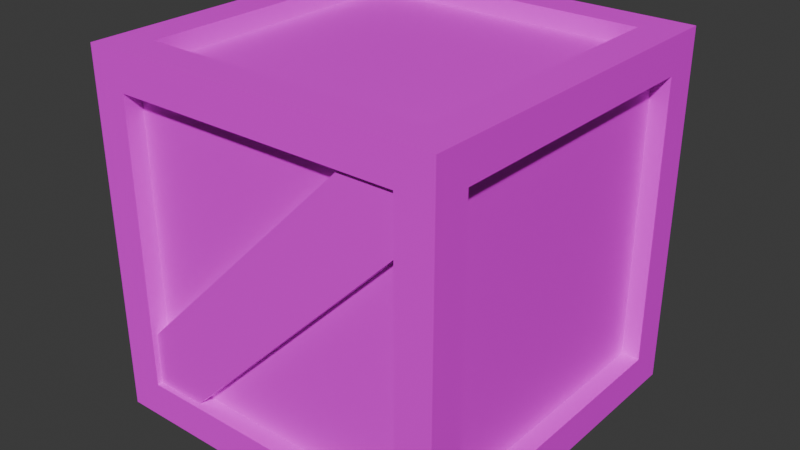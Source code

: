 # Source: wooden_crate.blend  (saved by Blender 4.2.66; exported with 4.5.12 LTS)
import bpy
from mathutils import Matrix  # noqa: F401  (used for matrix-valued properties, if any)

bpy.ops.wm.read_factory_settings(use_empty=True)
scene = bpy.context.scene
scene.name = 'Scene'

# ---- collections
col_collection = bpy.data.collections.new('Collection'); scene.collection.children.link(col_collection)

# ---- images (referenced by path relative to the original .blend; pixels are not part of the script)
import os
ASSET_DIR = os.environ.get("B2B_ASSET_DIR", "")  # directory of the original .blend (textures are referenced by path, not embedded)
HERE = os.path.dirname(os.path.abspath(__file__))  # packed textures are extracted next to this script under _unpacked/

def load_image(name, relpath, width, height, colorspace="sRGB"):
    """Load a texture the original file referenced (path relative to the .blend, or extracted next to this script)."""
    p = next((c for c in (os.path.join(HERE, relpath), os.path.join(ASSET_DIR, relpath)) if relpath and os.path.exists(c)), "")
    if p:
        img = bpy.data.images.load(p, check_existing=True)
        img.name = name
    else:  # same state as the original file: an image datablock whose file is absent (Cycles renders it pink)
        img = bpy.data.images.new(name, width, height)
        img.source = "FILE"
        img.filepath = "//" + (relpath or name)
    img.colorspace_settings.name = colorspace
    return img
img_cartoon_wood_jpg = load_image('cartoon_wood.jpg', 'cartoon_wood.jpg', 1024, 1024, 'sRGB')

# ---- materials (node trees are filled in below, after node groups)
mat_material = bpy.data.materials.new('Material')
mat_material.alpha_threshold = 0.0
mat_material.roughness = 0.5
mat_material.line_color = (0.0, 0.0, 0.0, 1.0)
mat_material_001 = bpy.data.materials.new('Material.001')

# ---- material node trees
mat_material.use_nodes = True; mat_material.node_tree.nodes.clear()
_N = mat_material.node_tree.nodes; _L = mat_material.node_tree.links
n0 = _N.new('ShaderNodeOutputMaterial'); n0.name = 'Material Output'; n0.location = (300, 300)
n1 = _N.new('ShaderNodeBsdfPrincipled'); n1.name = 'Principled BSDF'; n1.location = (10, 300)
n1.inputs[3].default_value = 1.45
n2 = _N.new('ShaderNodeTexImage'); n2.name = 'Image Texture'; n2.location = (-459, 220)
n2.image = img_cartoon_wood_jpg
_L.new(n1.outputs[0], n0.inputs[0])
_L.new(n2.outputs[0], n1.inputs[0])
n0.is_active_output = True
mat_material_001.use_nodes = True; mat_material_001.node_tree.nodes.clear()
_N = mat_material_001.node_tree.nodes; _L = mat_material_001.node_tree.links
n0 = _N.new('ShaderNodeBsdfPrincipled'); n0.name = 'Principled BSDF'; n0.location = (10, 300)
n1 = _N.new('ShaderNodeOutputMaterial'); n1.name = 'Material Output'; n1.location = (300, 300)
n2 = _N.new('ShaderNodeTexImage'); n2.name = 'Image Texture'; n2.location = (-486, 209)
n2.image = img_cartoon_wood_jpg
_L.new(n0.outputs[0], n1.inputs[0])
_L.new(n2.outputs[0], n0.inputs[0])
n1.is_active_output = True

# ---- world
world_world = bpy.data.worlds.new('World'); scene.world = world_world
world_world.use_nodes = True; world_world.node_tree.nodes.clear()
_N = world_world.node_tree.nodes; _L = world_world.node_tree.links
n0 = _N.new('ShaderNodeOutputWorld'); n0.name = 'World Output'; n0.location = (300, 300)
n1 = _N.new('ShaderNodeBackground'); n1.name = 'Background'; n1.location = (10, 300)
n1.inputs[0].default_value = (0.05088, 0.05088, 0.05088, 1.0)
_L.new(n1.outputs[0], n0.inputs[0])
n0.is_active_output = True
world_world.color = (0.05088, 0.05088, 0.05088)
world_world.sun_shadow_jitter_overblur = 0.0

# ---- meshes
me_cube = bpy.data.meshes.new('Cube')
me_cube.from_pydata([(1.0, 1.0, 1.0), (1.0, 1.0, -1.0), (1.0, -1.0, 1.0), (1.0, -1.0, -1.0), (-1.0, 1.0, 1.0), (-1.0, 1.0, -1.0), (-1.0, -1.0, 1.0), (-1.0, -1.0, -1.0), (1.0, 1.0, 1.0), (-1.0, 1.0, 1.0), (-1.0, -1.0, 1.0), (1.0, -1.0, 1.0), (1.0, -1.0, -1.0), (1.0, -1.0, 1.0), (-1.0, -1.0, 1.0), (-1.0, -1.0, -1.0), (-1.0, -1.0, -1.0), (-1.0, -1.0, 1.0), (-1.0, 1.0, 1.0), (-1.0, 1.0, -1.0), (-1.0, 1.0, -1.0), (1.0, 1.0, -1.0), (1.0, -1.0, -1.0), (-1.0, -1.0, -1.0), (1.0, 1.0, -1.0), (1.0, 1.0, 1.0), (1.0, -1.0, 1.0), (1.0, -1.0, -1.0), (-1.0, 1.0, -1.0), (-1.0, 1.0, 1.0), (1.0, 1.0, 1.0), (1.0, 1.0, -1.0), (0.8, 0.8, 1.0), (-0.8, 0.8, 1.0), (-0.8, -0.8, 1.0), (0.8, -0.8, 1.0), (0.8, -1.0, -0.8), (0.8, -1.0, 0.8), (-0.8, -1.0, 0.8), (-0.8, -1.0, -0.8), (-1.0, -0.8, -0.8), (-1.0, -0.8, 0.8), (-1.0, 0.8, 0.8), (-1.0, 0.8, -0.8), (-0.8, 0.8, -1.0), (0.8, 0.8, -1.0), (0.8, -0.8, -1.0), (-0.8, -0.8, -1.0), (1.0, 0.8, -0.8), (1.0, 0.8, 0.8), (1.0, -0.8, 0.8), (1.0, -0.8, -0.8), (-0.8, 1.0, -0.8), (-0.8, 1.0, 0.8), (0.8, 1.0, 0.8), (0.8, 1.0, -0.8), (0.8, 0.8, 0.898), (-0.8, 0.8, 0.898), (-0.8, -0.8, 0.898), (0.8, -0.8, 0.898), (0.8, -0.898, -0.8), (0.8, -0.898, 0.8), (-0.8, -0.898, 0.8), (-0.8, -0.898, -0.8), (-0.898, -0.8, -0.8), (-0.898, -0.8, 0.8), (-0.898, 0.8, 0.8), (-0.898, 0.8, -0.8), (-0.8, 0.8, -0.898), (0.8, 0.8, -0.898), (0.8, -0.8, -0.898), (-0.8, -0.8, -0.898), (0.898, 0.8, -0.8), (0.898, 0.8, 0.8), (0.898, -0.8, 0.8), (0.898, -0.8, -0.8), (-0.8, 0.898, -0.8), (-0.8, 0.898, 0.8), (0.8, 0.898, 0.8), (0.8, 0.898, -0.8)], [], [(51, 48, 72, 75), (41, 42, 66, 65), (34, 35, 59, 58), (52, 53, 77, 76), (47, 44, 68, 71), (37, 38, 62, 61), (0, 4, 9, 8), (4, 6, 10, 9), (6, 2, 11, 10), (2, 0, 8, 11), (3, 2, 13, 12), (2, 6, 14, 13), (6, 7, 15, 14), (7, 3, 12, 15), (7, 6, 17, 16), (6, 4, 18, 17), (4, 5, 19, 18), (5, 7, 16, 19), (5, 1, 21, 20), (1, 3, 22, 21), (3, 7, 23, 22), (7, 5, 20, 23), (1, 0, 25, 24), (0, 2, 26, 25), (2, 3, 27, 26), (3, 1, 24, 27), (5, 4, 29, 28), (4, 0, 30, 29), (0, 1, 31, 30), (1, 5, 28, 31), (8, 9, 33, 32), (9, 10, 34, 33), (10, 11, 35, 34), (11, 8, 32, 35), (12, 13, 37, 36), (13, 14, 38, 37), (14, 15, 39, 38), (15, 12, 36, 39), (16, 17, 41, 40), (17, 18, 42, 41), (18, 19, 43, 42), (19, 16, 40, 43), (20, 21, 45, 44), (21, 22, 46, 45), (22, 23, 47, 46), (23, 20, 44, 47), (24, 25, 49, 48), (25, 26, 50, 49), (26, 27, 51, 50), (27, 24, 48, 51), (28, 29, 53, 52), (29, 30, 54, 53), (30, 31, 55, 54), (31, 28, 52, 55), (56, 57, 58, 59), (60, 61, 62, 63), (64, 65, 66, 67), (68, 69, 70, 71), (72, 73, 74, 75), (76, 77, 78, 79), (38, 39, 63, 62), (45, 46, 70, 69), (55, 52, 76, 79), (42, 43, 67, 66), (49, 50, 74, 73), (46, 47, 71, 70), (53, 54, 78, 77), (50, 51, 75, 74), (54, 55, 79, 78), (32, 33, 57, 56), (36, 37, 61, 60), (35, 32, 56, 59), (40, 41, 65, 64), (39, 36, 60, 63), (44, 45, 69, 68), (33, 34, 58, 57), (43, 40, 64, 67), (48, 49, 73, 72)])
_uv = me_cube.uv_layers.new(name='UVMap')
_uv.uv.foreach_set('vector', [0.6146, 0.01125, 0.6146, 0.2142, 0.6006, 0.2142, 0.6006, 0.01125, 0.5245, 0.01411, 0.5245, 0.217, 0.5105, 0.217, 0.5105, 0.01411, 0.3618, 0.217, 0.3618, 0.01411, 0.3758, 0.01411, 0.3758, 0.217, 0.3628, 0.4301, 0.3628, 0.2272, 0.3768, 0.2272, 0.3768, 0.4301, 0.3907, 0.01411, 0.3907, 0.217, 0.3767, 0.217, 0.3767, 0.01411, 0.3916, 0.217, 0.3916, 0.01411, 0.4056, 0.01411, 0.4056, 0.217, 0.5162, 0.9937, 0.5162, 0.9937, 0.5162, 0.9937, 0.5162, 0.9937, 0.5162, 0.9937, 0.5162, 0.9937, 0.5162, 0.9937, 0.5162, 0.9937, 0.5162, 0.9937, 0.5162, 0.9937, 0.5162, 0.9937, 0.5162, 0.9937, 0.5162, 0.9937, 0.5162, 0.9937, 0.5162, 0.9937, 0.5162, 0.9937, 0.5162, 0.9937, 0.5162, 0.9937, 0.5162, 0.9937, 0.5162, 0.9937, 0.5162, 0.9937, 0.5162, 0.9937, 0.5162, 0.9937, 0.5162, 0.9937, 0.5162, 0.9937, 0.5162, 0.9937, 0.5162, 0.9937, 0.5162, 0.9937, 0.5162, 0.9937, 0.5162, 0.9937, 0.5162, 0.9937, 0.5162, 0.9937, 0.5162, 0.9937, 0.5162, 0.9937, 0.5162, 0.9937, 0.5162, 0.9937, 0.5162, 0.9937, 0.5162, 0.9937, 0.5162, 0.9937, 0.5162, 0.9937, 0.5162, 0.9937, 0.5162, 0.9937, 0.5162, 0.9937, 0.5162, 0.9937, 0.5162, 0.9937, 0.5162, 0.9937, 0.5162, 0.9937, 0.5162, 0.9937, 0.5162, 0.9937, 0.5162, 0.9937, 0.5162, 0.9937, 0.5162, 0.9937, 0.5162, 0.9937, 0.5162, 0.9937, 0.5162, 0.9937, 0.5162, 0.9937, 0.5162, 0.9937, 0.5162, 0.9937, 0.5162, 0.9937, 0.5162, 0.9937, 0.5162, 0.9937, 0.5162, 0.9937, 0.5162, 0.9937, 0.5162, 0.9937, 0.5162, 0.9937, 0.5162, 0.9937, 0.5162, 0.9937, 0.5162, 0.9937, 0.5162, 0.9937, 0.5162, 0.9937, 0.5162, 0.9937, 0.5162, 0.9937, 0.5162, 0.9937, 0.5162, 0.9937, 0.5162, 0.9937, 0.5162, 0.9937, 0.5162, 0.9937, 0.5162, 0.9937, 0.5162, 0.9937, 0.5162, 0.9937, 0.5162, 0.9937, 0.5162, 0.9937, 0.5162, 0.9937, 0.5162, 0.9937, 0.5162, 0.9937, 0.5162, 0.9937, 0.5162, 0.9937, 0.5162, 0.9937, 0.5162, 0.9937, 0.5162, 0.9937, 0.5162, 0.9937, 0.5162, 0.9937, 0.5162, 0.9937, 0.5162, 0.9937, 0.5162, 0.9937, 0.5162, 0.9937, 0.89, 0.2484, 0.89, 0.5021, 0.8626, 0.4767, 0.8626, 0.2738, 0.1064, 0.3689, 0.1064, 0.7501, 0.08813, 0.712, 0.08813, 0.407, 0.01866, 0.757, 0.01866, 0.5033, 0.04611, 0.5287, 0.04611, 0.7316, 0.08813, 0.3935, 0.08813, 0.01232, 0.1064, 0.05044, 0.1064, 0.3554, 0.07865, 0.3733, 0.07865, 0.7545, 0.06039, 0.7164, 0.06039, 0.4114, 0.01862, 0.2646, 0.01862, 0.01089, 0.04606, 0.03626, 0.04606, 0.2392, 0.1376, 0.3887, 0.1376, 0.007458, 0.1559, 0.04558, 0.1559, 0.3506, 0.04429, 0.2559, 0.04429, 0.5096, 0.01684, 0.4842, 0.01684, 0.2813, 0.1868, 0.3682, 0.1868, 0.7494, 0.1685, 0.7113, 0.1685, 0.4063, 0.199, 0.2731, 0.199, 0.01938, 0.2265, 0.04475, 0.2265, 0.2477, 0.9597, 0.6328, 0.9597, 0.2516, 0.978, 0.2897, 0.978, 0.5947, 0.9087, 0.3325, 0.9087, 0.0788, 0.9362, 0.1042, 0.9362, 0.3071, 0.2744, 0.4942, 0.2744, 0.7478, 0.247, 0.7225, 0.247, 0.5195, 0.1147, 0.7584, 0.1147, 0.9907, 0.09323, 0.9675, 0.09323, 0.7816, 0.1648, 0.9963, 0.1648, 0.7426, 0.1923, 0.768, 0.1923, 0.9709, 0.2255, 0.7235, 0.2255, 0.998, 0.2002, 0.9705, 0.2002, 0.751, 0.1529, 0.3867, 0.1529, 0.7679, 0.1346, 0.7298, 0.1346, 0.4248, 0.0464, 0.7435, 0.0464, 0.9972, 0.01895, 0.9718, 0.01895, 0.7689, 0.06038, 0.3889, 0.06038, 0.007656, 0.07864, 0.04578, 0.07864, 0.3508, 0.06038, 0.9993, 0.06038, 0.7456, 0.08783, 0.771, 0.08783, 0.9739, 0.2545, 0.2782, 0.2545, 0.4852, 0.2255, 0.4645, 0.2255, 0.2989, 0.2634, 0.2623, 0.2634, 0.008637, 0.2909, 0.034, 0.2909, 0.2369, 0.1681, 0.3867, 0.1681, 0.005505, 0.1863, 0.04363, 0.1863, 0.3486, 0.2791, 0.7595, 0.2791, 0.9747, 0.2512, 0.9532, 0.2512, 0.781, 0.7279, 0.7623, 0.7279, 0.9961, 0.5082, 0.9961, 0.5082, 0.7623, 0.4998, 0.6408, 0.2802, 0.6408, 0.2802, 0.4378, 0.4998, 0.4378, 0.724, 0.7508, 0.5044, 0.7508, 0.5044, 0.5478, 0.724, 0.5478, 0.9444, 0.5478, 0.9444, 0.7508, 0.7249, 0.7508, 0.7249, 0.5478, 0.9563, 0.9928, 0.7367, 0.9928, 0.7367, 0.759, 0.9563, 0.759, 0.5011, 0.9808, 0.2815, 0.9808, 0.2815, 0.7778, 0.5011, 0.7778, 0.3917, 0.2272, 0.3917, 0.4301, 0.3777, 0.4301, 0.3777, 0.2272, 0.4204, 0.01411, 0.4204, 0.217, 0.4064, 0.217, 0.4064, 0.01411, 0.4353, 0.01411, 0.4353, 0.217, 0.4213, 0.217, 0.4213, 0.01411, 0.4065, 0.2272, 0.4065, 0.4301, 0.3925, 0.4301, 0.3925, 0.2272, 0.4074, 0.4301, 0.4074, 0.2272, 0.4214, 0.2272, 0.4214, 0.4301, 0.4502, 0.01411, 0.4502, 0.217, 0.4361, 0.217, 0.4361, 0.01411, 0.5413, 0.01411, 0.5413, 0.217, 0.5273, 0.217, 0.5273, 0.01411, 0.4363, 0.2272, 0.4363, 0.4301, 0.4223, 0.4301, 0.4223, 0.2272, 0.4511, 0.2272, 0.4511, 0.4301, 0.4371, 0.4301, 0.4371, 0.2272, 0.4659, 0.217, 0.4659, 0.01411, 0.4799, 0.01411, 0.4799, 0.217, 0.5155, 0.4309, 0.5155, 0.2279, 0.5296, 0.2279, 0.5296, 0.4309, 0.5709, 0.2142, 0.5709, 0.01126, 0.5849, 0.01126, 0.5849, 0.2142, 0.4669, 0.4301, 0.4669, 0.2272, 0.4809, 0.2272, 0.4809, 0.4301, 0.4807, 0.217, 0.4807, 0.01411, 0.4947, 0.01411, 0.4947, 0.217, 0.5998, 0.01126, 0.5998, 0.2142, 0.5858, 0.2142, 0.5858, 0.01126, 0.4956, 0.217, 0.4956, 0.01411, 0.5096, 0.01411, 0.5096, 0.217, 0.4817, 0.4301, 0.4817, 0.2272, 0.4957, 0.2272, 0.4957, 0.4301, 0.4966, 0.4301, 0.4966, 0.2272, 0.5106, 0.2272, 0.5106, 0.4301])
me_cube.materials.append(mat_material)
me_cube.use_mirror_vertex_groups = False
me_cube.update()
me_plane_001 = bpy.data.meshes.new('Plane.001')
me_plane_001.from_pydata([(-0.8, -0.509, -0.8993), (-0.5083, -0.7998, -0.8993), (0.51, 0.8013, -0.8993), (0.8013, 0.51, -0.8993), (-0.8003, -0.8002, -0.8993), (0.8014, 0.8021, -0.8993), (-0.8, -0.509, -0.9715), (-0.5083, -0.7998, -0.9715), (0.51, 0.8013, -0.9715), (0.8013, 0.51, -0.9715), (-0.8003, -0.8002, -0.9715), (0.8014, 0.8021, -0.9715)], [], [(4, 5, 3, 1), (0, 2, 5, 4), (10, 7, 9, 11), (6, 10, 11, 8), (1, 3, 9, 7), (2, 0, 6, 8), (3, 5, 11, 9), (5, 2, 8, 11), (4, 1, 7, 10), (0, 4, 10, 6)])
_uv = me_plane_001.uv_layers.new(name='UVMap')
_uv.uv.foreach_set('vector', [0.7607, 0.2999, 0.7608, 0.965, 0.7173, 0.9044, 0.7173, 0.3606, 0.804, 0.3604, 0.804, 0.9044, 0.7608, 0.965, 0.7607, 0.2999, 0.6543, 0.296, 0.6977, 0.3567, 0.6977, 0.9005, 0.6542, 0.9611, 0.611, 0.3565, 0.6543, 0.296, 0.6542, 0.9611, 0.611, 0.9005, 0.8351, 0.7317, 0.8351, 0.3468, 0.8503, 0.3468, 0.8503, 0.7317, 0.8197, 0.7324, 0.8197, 0.3468, 0.8349, 0.3468, 0.8349, 0.7324, 0.8351, 0.9033, 0.8351, 0.8176, 0.8503, 0.8176, 0.8503, 0.9033, 0.8197, 0.8179, 0.8197, 0.7324, 0.8349, 0.7324, 0.8349, 0.8179, 0.8351, 0.8174, 0.8351, 0.7317, 0.8503, 0.7317, 0.8503, 0.8174, 0.8351, 0.9889, 0.8351, 0.9035, 0.8503, 0.9035, 0.8503, 0.9889])
me_plane_001.materials.append(mat_material_001)
me_plane_001.update()

# ---- objects
ob_cube = bpy.data.objects.new('Cube', me_cube)
ob_plane = bpy.data.objects.new('Plane', me_plane_001)

# ---- transforms, parenting, visibility, modifiers, constraints
ob_cube.location = (0.0, 0.0, 0.0)
ob_cube.lock_rotations_4d = False
ob_cube.empty_display_type = 'ARROWS'
ob_cube.lineart.crease_threshold = 0.0
ob_plane.location = (0.0, 0.0, 0.0)
ob_plane.rotation_euler = (1.571, -0.0, 0.0)
_m = ob_plane.modifiers.new('Mirror', 'MIRROR')
_m.use_axis = (False, True, False)
_m.mirror_object = ob_cube

# ---- collection membership
col_collection.objects.link(ob_cube)
col_collection.objects.link(ob_plane)

# ---- scene / render settings (as saved in the file)
scene.frame_start = 1; scene.frame_end = 250; scene.frame_set(0)
scene.render.engine = 'BLENDER_EEVEE_NEXT'
bpy.context.view_layer.update()

# ---- added for rendering (the .blend has no active camera and no usable light): camera, sun
cam_auto = bpy.data.cameras.new('AutoCamera')
cam_auto.lens = 50.0
cam_auto.sensor_width = 36.0
cam_auto.clip_end = 1000.0
ob_auto_camera = bpy.data.objects.new('AutoCamera', cam_auto)
scene.collection.objects.link(ob_auto_camera)
ob_auto_camera.location = (3.20507, -3.84609, 2.56406)
ob_auto_camera.rotation_euler = (1.09748, -7.21219e-08, 0.694738)
scene.camera = ob_auto_camera
light_auto_sun = bpy.data.lights.new('AutoSun', 'SUN')
light_auto_sun.energy = 3.0
light_auto_sun.angle = 0.0523599
ob_auto_sun = bpy.data.objects.new('AutoSun', light_auto_sun)
scene.collection.objects.link(ob_auto_sun)
ob_auto_sun.rotation_euler = (0.872665, 0.174533, 0.523599)
bpy.context.view_layer.update()
